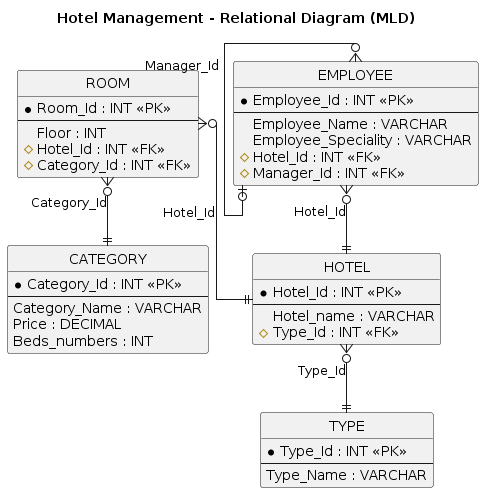

The diagram above was rendered by PlantUML. Its source (embedded in the PNG):
@startuml hotel_relational_diagram
title Hotel Management - Relational Diagram (MLD)

hide circle
skinparam linetype ortho

entity "TYPE" as TYPE {
  *Type_Id : INT <<PK>>
  --
  Type_Name : VARCHAR
}

entity "CATEGORY" as CATEGORY {
  *Category_Id : INT <<PK>>
  --
  Category_Name : VARCHAR
  Price : DECIMAL
  Beds_numbers : INT
}

entity "HOTEL" as HOTEL {
  *Hotel_Id : INT <<PK>>
  --
  Hotel_name : VARCHAR
  #Type_Id : INT <<FK>>
}

entity "ROOM" as ROOM {
  *Room_Id : INT <<PK>>
  --
  Floor : INT
  #Hotel_Id : INT <<FK>>
  #Category_Id : INT <<FK>>
}

entity "EMPLOYEE" as EMPLOYEE {
  *Employee_Id : INT <<PK>>
  --
  Employee_Name : VARCHAR
  Employee_Speciality : VARCHAR
  #Hotel_Id : INT <<FK>>
  #Manager_Id : INT <<FK>>
}

HOTEL }o--|| TYPE : "Type_Id"
ROOM }o--|| HOTEL : "Hotel_Id"
ROOM }o--|| CATEGORY : "Category_Id"
EMPLOYEE }o--|| HOTEL : "Hotel_Id"
EMPLOYEE }o--o| EMPLOYEE : "Manager_Id"

@enduml